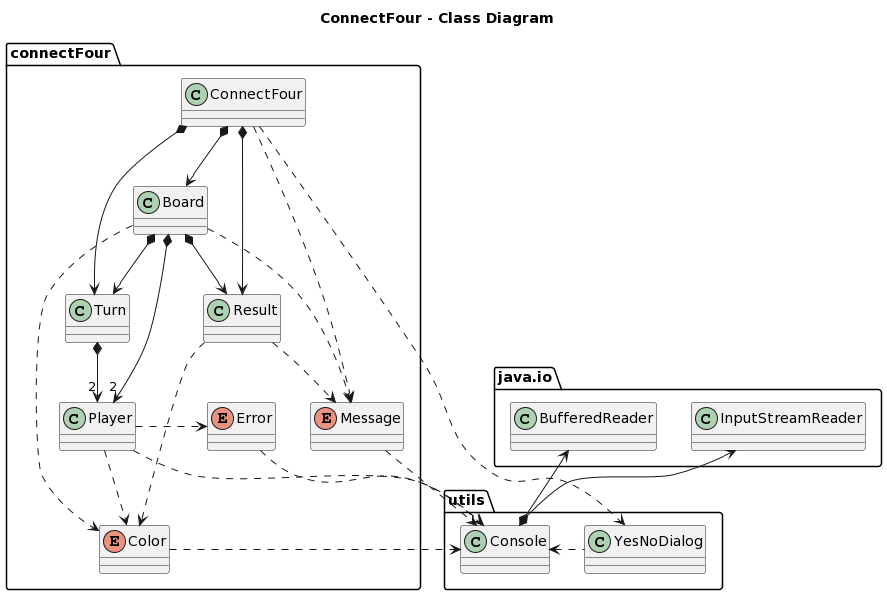

The diagram above was rendered by PlantUML. Its source (embedded in the PNG):
@startuml
title ConnectFour - Class Diagram


package connectFour {
  class ConnectFour {
  }
  
  class Board
  class Player
  class Turn
  class Result
  enum Color
  enum Error
  enum Message
}

package utils{
  class Console
  class YesNoDialog
}

ConnectFour *-down-> Board
ConnectFour *-down-> Turn
ConnectFour *-down-> Result
ConnectFour .down.> Message
ConnectFour .down.> YesNoDialog

Board .down.> Color
Board .down.> Message
Board *-down->"2" Player
Board *-down-> Turn
Board *-down-> Result

Player .down.> Color
Player .right.> Error
Player .down.> Console

Turn *-down->"2" Player

Result .down.> Color
Result .down.> Message

Color .right.> Console

Error .right.> Console

Message .down.> Console

Console *-up-> java.io.BufferedReader
Console *-up-> java.io.InputStreamReader

YesNoDialog .left.> Console
@enduml